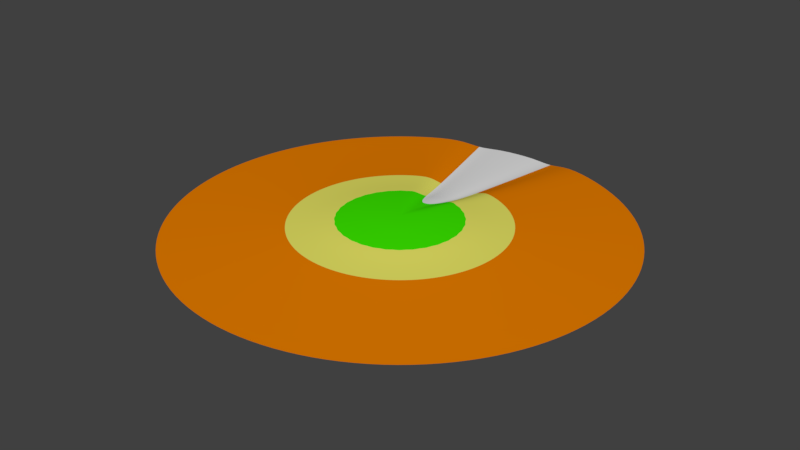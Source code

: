 # Source: Island.blend  (saved by Blender 2.78.0; exported with 4.5.12 LTS)
import bpy
from mathutils import Matrix  # noqa: F401  (used for matrix-valued properties, if any)

bpy.ops.wm.read_factory_settings(use_empty=True)
scene = bpy.context.scene
scene.name = 'Scene'

# ---- collections
col_collection_1 = bpy.data.collections.new('Collection 1'); scene.collection.children.link(col_collection_1)

# ---- materials (node trees are filled in below, after node groups)
mat_sand = bpy.data.materials.new('Sand')
mat_sand.alpha_threshold = 0.0
mat_sand.roughness = 0.5
mat_grass = bpy.data.materials.new('Grass')
mat_grass.alpha_threshold = 0.0
mat_grass.roughness = 0.5
mat_mud = bpy.data.materials.new('Mud')
mat_mud.alpha_threshold = 0.0
mat_mud.roughness = 0.5
mat_crash = bpy.data.materials.new('Crash')
mat_crash.alpha_threshold = 0.0
mat_crash.roughness = 0.5

# ---- material node trees
mat_sand.use_nodes = True; mat_sand.node_tree.nodes.clear()
_N = mat_sand.node_tree.nodes; _L = mat_sand.node_tree.links
n0 = _N.new('ShaderNodeOutputMaterial'); n0.name = 'Material Output'; n0.location = (300, 300)
n1 = _N.new('ShaderNodeBsdfDiffuse'); n1.name = 'Diffuse BSDF'; n1.location = (10, 300)
n1.inputs[0].default_value = (0.8, 0.776, 0.1304, 1.0)
_L.new(n1.outputs[0], n0.inputs[0])
n0.is_active_output = True
mat_grass.use_nodes = True; mat_grass.node_tree.nodes.clear()
_N = mat_grass.node_tree.nodes; _L = mat_grass.node_tree.links
n0 = _N.new('ShaderNodeOutputMaterial'); n0.name = 'Material Output'; n0.location = (300, 300)
n1 = _N.new('ShaderNodeBsdfDiffuse'); n1.name = 'Diffuse BSDF'; n1.location = (10, 300)
n1.inputs[0].default_value = (0.04542, 0.8, 0.0, 1.0)
_L.new(n1.outputs[0], n0.inputs[0])
n0.is_active_output = True
mat_mud.use_nodes = True; mat_mud.node_tree.nodes.clear()
_N = mat_mud.node_tree.nodes; _L = mat_mud.node_tree.links
n0 = _N.new('ShaderNodeOutputMaterial'); n0.name = 'Material Output'; n0.location = (300, 300)
n1 = _N.new('ShaderNodeBsdfDiffuse'); n1.name = 'Diffuse BSDF'; n1.location = (10, 300)
n1.inputs[0].default_value = (0.8, 0.2079, 0.0, 1.0)
_L.new(n1.outputs[0], n0.inputs[0])
n0.is_active_output = True
mat_crash.use_nodes = True; mat_crash.node_tree.nodes.clear()
_N = mat_crash.node_tree.nodes; _L = mat_crash.node_tree.links
n0 = _N.new('ShaderNodeOutputMaterial'); n0.name = 'Material Output'; n0.location = (300, 300)
n1 = _N.new('ShaderNodeBsdfDiffuse'); n1.name = 'Diffuse BSDF'; n1.location = (10, 300)
_L.new(n1.outputs[0], n0.inputs[0])
n0.is_active_output = True

# ---- world
world_world = bpy.data.worlds.new('World'); scene.world = world_world
world_world.color = (0.05088, 0.05088, 0.05088)
world_world.use_sun_shadow = False
world_world.sun_shadow_jitter_overblur = 0.0
world_world.cycles.sampling_method = 'MANUAL'

# ---- meshes
me_circle = bpy.data.meshes.new('Circle')
me_circle.from_pydata([(3.594e-06, 41.41, -2.331), (-8.079, 40.62, -2.331), (-15.85, 38.26, 0.461), (-23.01, 34.43, 0.461), (-29.28, 29.28, 0.461), (-34.43, 23.01, 0.461), (-38.26, 15.85, 0.461), (-40.62, 8.079, 0.461), (-41.41, -1.032e-05, 0.461), (-40.62, -8.079, 0.461), (-38.26, -15.85, 0.461), (-34.43, -23.01, 0.461), (-29.28, -29.28, 0.461), (-23.01, -34.43, 0.461), (-15.85, -38.26, 0.461), (-8.079, -40.62, 0.461), (1.709e-05, -41.41, 0.461), (8.079, -40.62, 0.461), (15.85, -38.26, 0.461), (23.01, -34.43, 0.461), (29.28, -29.28, 0.461), (34.43, -23.01, 0.461), (38.26, -15.85, 0.461), (40.62, -8.079, 0.461), (41.41, 2.654e-05, 0.461), (40.62, 8.079, 0.461), (38.26, 15.85, 0.461), (34.43, 23.01, 0.461), (29.28, 29.28, 0.461), (23.01, 34.43, 0.461), (15.85, 38.26, 0.461), (8.079, 40.62, 0.461), (2.626e-06, -1.06e-05, 2.873), (8.221e-06, 55.59, -4.905), (-10.85, 54.53, -4.905), (-21.28, 51.36, -2.113), (-30.89, 46.23, -2.113), (-39.31, 39.31, -2.113), (-46.23, 30.89, -2.113), (-51.36, 21.28, -2.113), (-54.53, 10.85, -2.113), (-55.59, -1.36e-05, -2.113), (-54.53, -10.85, -2.113), (-51.36, -21.28, -2.113), (-46.23, -30.89, -2.113), (-39.31, -39.31, -2.113), (-30.89, -46.23, -2.113), (-21.28, -51.36, -2.113), (-10.85, -54.53, -2.113), (2.634e-05, -55.59, -2.113), (10.85, -54.53, -2.113), (21.28, -51.36, -2.113), (30.89, -46.23, -2.113), (39.31, -39.31, -2.113), (46.23, -30.89, -2.113), (51.36, -21.28, -2.113), (54.53, -10.85, -2.113), (55.59, 3.589e-05, -2.113), (54.53, 10.85, -2.113), (51.36, 21.28, -2.113), (46.22, 30.89, -2.113), (39.31, 39.31, -2.113), (30.89, 46.23, -2.113), (21.27, 51.36, -2.113), (10.85, 54.53, -2.113), (1.512e-05, 141.7, -9.027), (-27.64, 138.9, -9.027), (-54.21, 130.9, -6.235), (-78.71, 117.8, -6.235), (-100.2, 100.2, -6.235), (-117.8, 78.7, -6.235), (-130.9, 54.21, -6.235), (-138.9, 27.64, -6.235), (-141.7, -3.071e-05, -6.235), (-138.9, -27.64, -6.235), (-130.9, -54.21, -6.235), (-117.8, -78.71, -6.235), (-100.2, -100.2, -6.235), (-78.7, -117.8, -6.235), (-54.21, -130.9, -6.235), (-27.64, -138.9, -6.235), (6.128e-05, -141.7, -6.235), (27.64, -138.9, -6.235), (54.21, -130.9, -6.235), (78.71, -117.8, -6.235), (100.2, -100.2, -6.235), (117.8, -78.7, -6.235), (130.9, -54.21, -6.235), (138.9, -27.64, -6.235), (141.7, 9.539e-05, -6.235), (138.9, 27.64, -6.235), (130.9, 54.21, -6.235), (117.8, 78.71, -6.235), (100.2, 100.2, -6.235), (78.7, 117.8, -6.235), (54.21, 130.9, -6.235), (27.64, 138.9, -6.235), (4.04, 41.01, -3.761), (5.423, 55.06, -6.335), (13.82, 140.3, -10.46), (-11.96, 39.44, -3.761), (-16.06, 52.94, -6.335), (-40.93, 134.9, -10.46), (3.287e-06, 28.28, -0.6809), (-5.31, 26.7, -0.5472)], [], [(1, 100, 104), (2, 3, 32), (3, 4, 32), (4, 5, 32), (5, 6, 32), (6, 7, 32), (7, 8, 32), (8, 9, 32), (9, 10, 32), (10, 11, 32), (11, 12, 32), (12, 13, 32), (13, 14, 32), (14, 15, 32), (15, 16, 32), (16, 17, 32), (17, 18, 32), (18, 19, 32), (19, 20, 32), (20, 21, 32), (21, 22, 32), (22, 23, 32), (23, 24, 32), (24, 25, 32), (25, 26, 32), (26, 27, 32), (27, 28, 32), (28, 29, 32), (29, 30, 32), (30, 31, 32), (31, 97, 103, 32), (0, 1, 104, 103), (11, 10, 43, 44), (25, 24, 57, 58), (12, 11, 44, 45), (26, 25, 58, 59), (13, 12, 45, 46), (27, 26, 59, 60), (14, 13, 46, 47), (1, 0, 33, 34), (28, 27, 60, 61), (15, 14, 47, 48), (100, 1, 34, 101), (29, 28, 61, 62), (16, 15, 48, 49), (3, 2, 35, 36), (30, 29, 62, 63), (17, 16, 49, 50), (4, 3, 36, 37), (31, 30, 63, 64), (18, 17, 50, 51), (5, 4, 37, 38), (97, 31, 64, 98), (19, 18, 51, 52), (6, 5, 38, 39), (20, 19, 52, 53), (7, 6, 39, 40), (21, 20, 53, 54), (8, 7, 40, 41), (22, 21, 54, 55), (9, 8, 41, 42), (23, 22, 55, 56), (10, 9, 42, 43), (24, 23, 56, 57), (47, 46, 78, 79), (34, 33, 65, 66), (61, 60, 92, 93), (48, 47, 79, 80), (101, 34, 66, 102), (62, 61, 93, 94), (49, 48, 80, 81), (36, 35, 67, 68), (63, 62, 94, 95), (50, 49, 81, 82), (37, 36, 68, 69), (64, 63, 95, 96), (51, 50, 82, 83), (38, 37, 69, 70), (98, 64, 96, 99), (52, 51, 83, 84), (39, 38, 70, 71), (53, 52, 84, 85), (40, 39, 71, 72), (54, 53, 85, 86), (41, 40, 72, 73), (55, 54, 86, 87), (42, 41, 73, 74), (56, 55, 87, 88), (43, 42, 74, 75), (57, 56, 88, 89), (44, 43, 75, 76), (58, 57, 89, 90), (45, 44, 76, 77), (59, 58, 90, 91), (46, 45, 77, 78), (60, 59, 91, 92), (33, 98, 99, 65), (0, 97, 98, 33), (35, 101, 102, 67), (2, 100, 101, 35), (103, 104, 32), (103, 97, 0), (104, 100, 2, 32)])
me_circle.polygons.foreach_set('use_smooth', [True] * 103)
me_circle.polygons.foreach_set('material_index', [3, 1, 1, 1, 1, 1, 1, 1, 1, 1, 1, 1, 1, 1, 1, 1, 1, 1, 1, 1, 1, 1, 1, 1, 1, 1, 1, 1, 1, 1, 1, 3, 0, 0, 0, 0, 0, 0, 0, 3, 0, 0, 3, 0, 0, 0, 0, 0, 0, 0, 0, 0, 0, 0, 0, 0, 0, 0, 0, 0, 0, 0, 0, 0, 2, 3, 2, 2, 3, 2, 2, 2, 2, 2, 2, 2, 2, 2, 2, 2, 2, 2, 2, 2, 2, 2, 2, 2, 2, 2, 2, 2, 2, 2, 2, 2, 3, 3, 2, 0, 1, 3, 1])
_uv = me_circle.uv_layers.new(name='UVMap')
_uv.uv.foreach_set('vector', [0.4074, 0.6129, 0.3973, 0.6028, 0.4391, 0.5742, 0.3871, 0.5927, 0.3712, 0.5689, 0.5, 0.5, 0.3712, 0.5689, 0.3602, 0.5425, 0.5, 0.5, 0.3602, 0.5425, 0.3546, 0.5144, 0.5, 0.5, 0.3546, 0.5144, 0.3546, 0.4857, 0.5, 0.5, 0.3546, 0.4857, 0.3602, 0.4577, 0.5, 0.5, 0.3602, 0.4577, 0.3712, 0.4312, 0.5, 0.5, 0.3712, 0.4312, 0.3871, 0.4074, 0.5, 0.5, 0.3871, 0.4074, 0.4073, 0.3871, 0.5, 0.5, 0.4073, 0.3871, 0.4311, 0.3712, 0.5, 0.5, 0.4311, 0.3712, 0.4576, 0.3602, 0.5, 0.5, 0.4576, 0.3602, 0.4856, 0.3546, 0.5, 0.5, 0.4856, 0.3546, 0.5143, 0.3546, 0.5, 0.5, 0.5143, 0.3546, 0.5423, 0.3602, 0.5, 0.5, 0.5423, 0.3602, 0.5688, 0.3712, 0.5, 0.5, 0.5688, 0.3712, 0.5926, 0.3871, 0.5, 0.5, 0.5926, 0.3871, 0.6129, 0.4073, 0.5, 0.5, 0.6129, 0.4073, 0.6288, 0.4311, 0.5, 0.5, 0.6288, 0.4311, 0.6398, 0.4575, 0.5, 0.5, 0.6398, 0.4575, 0.6454, 0.4856, 0.5, 0.5, 0.6454, 0.4856, 0.6454, 0.5143, 0.5, 0.5, 0.6454, 0.5143, 0.6398, 0.5423, 0.5, 0.5, 0.6398, 0.5423, 0.6288, 0.5688, 0.5, 0.5, 0.6288, 0.5688, 0.6129, 0.5926, 0.5, 0.5, 0.6129, 0.5926, 0.5927, 0.6129, 0.5, 0.5, 0.5927, 0.6129, 0.5689, 0.6288, 0.5, 0.5, 0.5689, 0.6288, 0.5425, 0.6398, 0.5, 0.5, 0.5425, 0.6398, 0.5144, 0.6454, 0.5, 0.5, 0.5144, 0.6454, 0.4857, 0.6454, 0.5, 0.5, 0.4857, 0.6454, 0.4577, 0.6398, 0.5, 0.5, 0.4577, 0.6398, 0.4444, 0.6343, 0.453, 0.588, 0.5, 0.5, 0.4312, 0.6288, 0.4074, 0.6129, 0.4391, 0.5742, 0.453, 0.588, 0.4311, 0.3712, 0.4073, 0.3871, 0.375, 0.3477, 0.4071, 0.3263, 0.6129, 0.5926, 0.6288, 0.5688, 0.6738, 0.5928, 0.6524, 0.6249, 0.4576, 0.3602, 0.4311, 0.3712, 0.4071, 0.3263, 0.4427, 0.3115, 0.5927, 0.6129, 0.6129, 0.5926, 0.6524, 0.6249, 0.625, 0.6523, 0.4856, 0.3546, 0.4576, 0.3602, 0.4427, 0.3115, 0.4806, 0.3039, 0.5689, 0.6288, 0.5927, 0.6129, 0.625, 0.6523, 0.5929, 0.6737, 0.5143, 0.3546, 0.4856, 0.3546, 0.4806, 0.3039, 0.5192, 0.3039, 0.4074, 0.6129, 0.4312, 0.6288, 0.4072, 0.6738, 0.3751, 0.6523, 0.5425, 0.6398, 0.5689, 0.6288, 0.5929, 0.6737, 0.5573, 0.6885, 0.5423, 0.3602, 0.5143, 0.3546, 0.5192, 0.3039, 0.5571, 0.3114, 0.3973, 0.6028, 0.4074, 0.6129, 0.3751, 0.6523, 0.3614, 0.6387, 0.5144, 0.6454, 0.5425, 0.6398, 0.5573, 0.6885, 0.5194, 0.6961, 0.5688, 0.3712, 0.5423, 0.3602, 0.5571, 0.3114, 0.5928, 0.3262, 0.3712, 0.5689, 0.3871, 0.5927, 0.3477, 0.625, 0.3263, 0.5929, 0.4857, 0.6454, 0.5144, 0.6454, 0.5194, 0.6961, 0.4808, 0.6961, 0.5926, 0.3871, 0.5688, 0.3712, 0.5928, 0.3262, 0.6249, 0.3476, 0.3602, 0.5425, 0.3712, 0.5689, 0.3263, 0.5929, 0.3115, 0.5573, 0.4577, 0.6398, 0.4857, 0.6454, 0.4808, 0.6961, 0.4429, 0.6886, 0.6129, 0.4073, 0.5926, 0.3871, 0.6249, 0.3476, 0.6523, 0.3749, 0.3546, 0.5144, 0.3602, 0.5425, 0.3115, 0.5573, 0.3039, 0.5194, 0.4444, 0.6343, 0.4577, 0.6398, 0.4429, 0.6886, 0.425, 0.6812, 0.6288, 0.4311, 0.6129, 0.4073, 0.6523, 0.3749, 0.6737, 0.4071, 0.3546, 0.4857, 0.3546, 0.5144, 0.3039, 0.5194, 0.3039, 0.4808, 0.6398, 0.4575, 0.6288, 0.4311, 0.6737, 0.4071, 0.6885, 0.4427, 0.3602, 0.4577, 0.3546, 0.4857, 0.3039, 0.4808, 0.3114, 0.4429, 0.6454, 0.4856, 0.6398, 0.4575, 0.6885, 0.4427, 0.6961, 0.4806, 0.3712, 0.4312, 0.3602, 0.4577, 0.3114, 0.4429, 0.3262, 0.4072, 0.6454, 0.5143, 0.6454, 0.4856, 0.6961, 0.4806, 0.6961, 0.5192, 0.3871, 0.4074, 0.3712, 0.4312, 0.3262, 0.4072, 0.3476, 0.3751, 0.6398, 0.5423, 0.6454, 0.5143, 0.6961, 0.5192, 0.6886, 0.5571, 0.4073, 0.3871, 0.3871, 0.4074, 0.3476, 0.3751, 0.375, 0.3477, 0.6288, 0.5688, 0.6398, 0.5423, 0.6886, 0.5571, 0.6738, 0.5928, 0.5192, 0.3039, 0.4806, 0.3039, 0.4508, 0.0001, 0.5492, 9.998e-05, 0.3751, 0.6523, 0.4072, 0.6738, 0.2632, 0.943, 0.1813, 0.8883, 0.5573, 0.6885, 0.5929, 0.6737, 0.7368, 0.943, 0.6458, 0.9807, 0.5571, 0.3114, 0.5192, 0.3039, 0.5492, 9.998e-05, 0.6458, 0.01931, 0.3614, 0.6387, 0.3751, 0.6523, 0.1813, 0.8883, 0.1465, 0.8535, 0.5194, 0.6961, 0.5573, 0.6885, 0.6458, 0.9807, 0.5492, 0.9999, 0.5928, 0.3262, 0.5571, 0.3114, 0.6458, 0.01931, 0.7368, 0.05699, 0.3263, 0.5929, 0.3477, 0.625, 0.1117, 0.8187, 0.05699, 0.7368, 0.4808, 0.6961, 0.5194, 0.6961, 0.5492, 0.9999, 0.4508, 0.9999, 0.6249, 0.3476, 0.5928, 0.3262, 0.7368, 0.05699, 0.8187, 0.1117, 0.3115, 0.5573, 0.3263, 0.5929, 0.05699, 0.7368, 0.01931, 0.6458, 0.4429, 0.6886, 0.4808, 0.6961, 0.4508, 0.9999, 0.3542, 0.9807, 0.6523, 0.3749, 0.6249, 0.3476, 0.8187, 0.1117, 0.8883, 0.1813, 0.3039, 0.5194, 0.3115, 0.5573, 0.01931, 0.6458, 9.998e-05, 0.5492, 0.425, 0.6812, 0.4429, 0.6886, 0.3542, 0.9807, 0.3087, 0.9618, 0.6737, 0.4071, 0.6523, 0.3749, 0.8883, 0.1813, 0.943, 0.2632, 0.3039, 0.4808, 0.3039, 0.5194, 9.998e-05, 0.5492, 0.0001007, 0.4508, 0.6885, 0.4427, 0.6737, 0.4071, 0.943, 0.2632, 0.9807, 0.3542, 0.3114, 0.4429, 0.3039, 0.4808, 0.0001007, 0.4508, 0.01931, 0.3542, 0.6961, 0.4806, 0.6885, 0.4427, 0.9807, 0.3542, 0.9999, 0.4508, 0.3262, 0.4072, 0.3114, 0.4429, 0.01931, 0.3542, 0.057, 0.2632, 0.6961, 0.5192, 0.6961, 0.4806, 0.9999, 0.4508, 0.9999, 0.5492, 0.3476, 0.3751, 0.3262, 0.4072, 0.057, 0.2632, 0.1117, 0.1813, 0.6886, 0.5571, 0.6961, 0.5192, 0.9999, 0.5492, 0.9807, 0.6458, 0.375, 0.3477, 0.3476, 0.3751, 0.1117, 0.1813, 0.1813, 0.1117, 0.6738, 0.5928, 0.6886, 0.5571, 0.9807, 0.6458, 0.943, 0.7368, 0.4071, 0.3263, 0.375, 0.3477, 0.1813, 0.1117, 0.2632, 0.05699, 0.6524, 0.6249, 0.6738, 0.5928, 0.943, 0.7368, 0.8883, 0.8187, 0.4427, 0.3115, 0.4071, 0.3263, 0.2632, 0.05699, 0.3542, 0.01931, 0.625, 0.6523, 0.6524, 0.6249, 0.8883, 0.8187, 0.8187, 0.8883, 0.4806, 0.3039, 0.4427, 0.3115, 0.3542, 0.01931, 0.4508, 0.0001, 0.5929, 0.6737, 0.625, 0.6523, 0.8187, 0.8883, 0.7368, 0.943, 0.4072, 0.6738, 0.425, 0.6812, 0.3087, 0.9618, 0.2632, 0.943, 0.4312, 0.6288, 0.4444, 0.6343, 0.425, 0.6812, 0.4072, 0.6738, 0.3477, 0.625, 0.3614, 0.6387, 0.1465, 0.8535, 0.1117, 0.8187, 0.3871, 0.5927, 0.3973, 0.6028, 0.3614, 0.6387, 0.3477, 0.625, 0.453, 0.588, 0.4391, 0.5742, 0.5, 0.5, 0.453, 0.588, 0.4444, 0.6343, 0.4312, 0.6288, 0.4391, 0.5742, 0.3973, 0.6028, 0.3871, 0.5927, 0.5, 0.5])
me_circle.materials.append(mat_sand)
me_circle.materials.append(mat_grass)
me_circle.materials.append(mat_mud)
me_circle.materials.append(mat_crash)
me_circle.use_remesh_preserve_volume = False
me_circle.use_remesh_preserve_attributes = False
me_circle.use_mirror_vertex_groups = False
me_circle.update()

# ---- objects
ob_circle = bpy.data.objects.new('Circle', me_circle)

# ---- transforms, parenting, visibility, modifiers, constraints
ob_circle.location = (0.0, 0.0, 0.0)
ob_circle.lineart.crease_threshold = 0.0
_m = ob_circle.modifiers.new('Subsurf', 'SUBSURF')
_m.uv_smooth = 'PRESERVE_CORNERS'
_m.quality = 2
_m.levels = 2
_m.show_only_control_edges = False

# ---- collection membership
col_collection_1.objects.link(ob_circle)

# ---- scene / render settings (as saved in the file)
scene.frame_start = 1; scene.frame_end = 250; scene.frame_set(0)
scene.render.engine = 'CYCLES'
scene.render.resolution_percentage = 50
scene.render.dither_intensity = 0.0
scene.cycles.use_denoising = False
scene.cycles.samples = 128
scene.cycles.sampling_pattern = 'TABULATED_SOBOL'
scene.cycles.light_sampling_threshold = 0.0
scene.cycles.use_adaptive_sampling = False
scene.cycles.use_light_tree = False
scene.cycles.blur_glossy = 0.0
scene.cycles.sample_clamp_indirect = 0.0
scene.view_settings.view_transform = 'Standard'
bpy.context.view_layer.update()

# ---- added for rendering (the .blend has no active camera and no usable light): camera, sun
cam_auto = bpy.data.cameras.new('AutoCamera')
cam_auto.lens = 50.0
cam_auto.sensor_width = 36.0
cam_auto.clip_end = 6509.85
ob_auto_camera = bpy.data.objects.new('AutoCamera', cam_auto)
scene.collection.objects.link(ob_auto_camera)
ob_auto_camera.location = (370.933, -445.12, 292.954)
ob_auto_camera.rotation_euler = (1.09748, -7.21219e-08, 0.694738)
scene.camera = ob_auto_camera
light_auto_sun = bpy.data.lights.new('AutoSun', 'SUN')
light_auto_sun.energy = 3.0
light_auto_sun.angle = 0.0523599
ob_auto_sun = bpy.data.objects.new('AutoSun', light_auto_sun)
scene.collection.objects.link(ob_auto_sun)
ob_auto_sun.rotation_euler = (0.872665, 0.174533, 0.523599)
bpy.context.view_layer.update()
